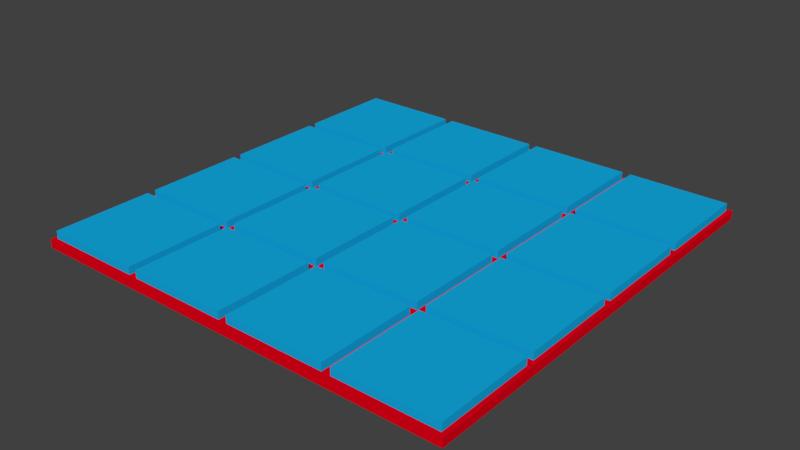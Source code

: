 # Source: FloorClean.blend  (saved by Blender 2.79.0; exported with 4.5.12 LTS)
import bpy
from mathutils import Matrix  # noqa: F401  (used for matrix-valued properties, if any)

bpy.ops.wm.read_factory_settings(use_empty=True)
scene = bpy.context.scene
scene.name = 'Scene'

# ---- collections
col_collection_1 = bpy.data.collections.new('Collection 1'); scene.collection.children.link(col_collection_1)

# ---- images (referenced by path relative to the original .blend; pixels are not part of the script)
import os
ASSET_DIR = os.environ.get("B2B_ASSET_DIR", "")  # directory of the original .blend (textures are referenced by path, not embedded)
HERE = os.path.dirname(os.path.abspath(__file__))  # packed textures are extracted next to this script under _unpacked/

def load_image(name, relpath, width, height, colorspace="sRGB"):
    """Load a texture the original file referenced (path relative to the .blend, or extracted next to this script)."""
    p = next((c for c in (os.path.join(HERE, relpath), os.path.join(ASSET_DIR, relpath)) if relpath and os.path.exists(c)), "")
    if p:
        img = bpy.data.images.load(p, check_existing=True)
        img.name = name
    else:  # same state as the original file: an image datablock whose file is absent (Cycles renders it pink)
        img = bpy.data.images.new(name, width, height)
        img.source = "FILE"
        img.filepath = "//" + (relpath or name)
    img.colorspace_settings.name = colorspace
    return img
img_texture = load_image('Texture', '', 1024, 1024, 'sRGB')

# ---- materials (node trees are filled in below, after node groups)
mat_tiles = bpy.data.materials.new('Tiles')
mat_tiles.alpha_threshold = 0.0
mat_tiles.diffuse_color = (0.006739, 0.4258, 0.8, 1.0)
mat_tiles.roughness = 0.5
mat_tiles.line_color = (0.0, 0.0, 0.0, 1.0)
mat_base = bpy.data.materials.new('Base')
mat_base.alpha_threshold = 0.0
mat_base.roughness = 0.5

# ---- material node trees
mat_tiles.use_nodes = True; mat_tiles.node_tree.nodes.clear()
_N = mat_tiles.node_tree.nodes; _L = mat_tiles.node_tree.links
n0 = _N.new('ShaderNodeOutputMaterial'); n0.name = 'Material Output'; n0.location = (300, 300)
n1 = _N.new('ShaderNodeBsdfDiffuse'); n1.name = 'Diffuse BSDF'; n1.location = (10, 300)
n1.inputs[0].default_value = (0.006739, 0.4258, 0.8, 1.0)
n2 = _N.new('ShaderNodeTexImage'); n2.name = 'Image Texture'; n2.location = (-197, 151)
n2.width = 140
n2.image = img_texture
_L.new(n1.outputs[0], n0.inputs[0])
n0.is_active_output = True
mat_base.use_nodes = True; mat_base.node_tree.nodes.clear()
_N = mat_base.node_tree.nodes; _L = mat_base.node_tree.links
n0 = _N.new('ShaderNodeOutputMaterial'); n0.name = 'Material Output'; n0.location = (300, 300)
n1 = _N.new('ShaderNodeBsdfDiffuse'); n1.name = 'Diffuse BSDF'; n1.location = (10, 300)
n1.inputs[0].default_value = (0.8, 0.0, 0.009379, 1.0)
n2 = _N.new('ShaderNodeTexImage'); n2.name = 'Image Texture'; n2.location = (-240, 211)
n2.width = 140
n2.image = img_texture
_L.new(n1.outputs[0], n0.inputs[0])
n0.is_active_output = True

# ---- world
world_world = bpy.data.worlds.new('World'); scene.world = world_world
world_world.color = (0.05088, 0.05088, 0.05088)
world_world.use_sun_shadow = False
world_world.sun_shadow_jitter_overblur = 0.0
world_world.cycles.sampling_method = 'MANUAL'

# ---- meshes
me_cube_017 = bpy.data.meshes.new('Cube.017')
me_cube_017.from_pydata([(-0.26, -0.26, 0.018), (-0.26, -0.49, 0.018), (-0.49, -0.49, 0.018), (-0.49, -0.26, 0.018), (-0.26, -0.26, 0.038), (-0.26, -0.49, 0.038), (-0.49, -0.49, 0.038), (-0.49, -0.26, 0.038), (0.49, -0.01002, 0.018), (0.49, -0.24, 0.018), (0.26, -0.24, 0.018), (0.26, -0.01002, 0.018), (0.49, -0.01002, 0.038), (0.49, -0.24, 0.038), (0.26, -0.24, 0.038), (0.26, -0.01002, 0.038), (0.24, -0.01002, 0.018), (0.24, -0.24, 0.018), (0.01, -0.24, 0.018), (0.01, -0.01002, 0.018), (0.24, -0.01002, 0.038), (0.24, -0.24, 0.038), (0.01, -0.24, 0.038), (0.01, -0.01002, 0.038), (-0.26, -0.01002, 0.018), (-0.26, -0.24, 0.018), (-0.49, -0.24, 0.018), (-0.49, -0.01002, 0.018), (-0.26, -0.01002, 0.038), (-0.26, -0.24, 0.038), (-0.49, -0.24, 0.038), (-0.49, -0.01002, 0.038), (-0.01, -0.01002, 0.018), (-0.01, -0.24, 0.018), (-0.24, -0.24, 0.018), (-0.24, -0.01002, 0.018), (-0.01, -0.01002, 0.038), (-0.01, -0.24, 0.038), (-0.24, -0.24, 0.038), (-0.24, -0.01002, 0.038), (-0.01, -0.26, 0.018), (-0.01, -0.49, 0.018), (-0.24, -0.49, 0.018), (-0.24, -0.26, 0.018), (-0.01, -0.26, 0.038), (-0.01, -0.49, 0.038), (-0.24, -0.49, 0.038), (-0.24, -0.26, 0.038), (0.26, -0.2598, 0.038), (0.26, -0.4898, 0.038), (0.49, -0.4898, 0.038), (0.49, -0.2598, 0.038), (0.24, -0.26, 0.018), (0.24, -0.49, 0.018), (0.01, -0.49, 0.018), (0.01, -0.26, 0.018), (0.24, -0.26, 0.038), (0.24, -0.49, 0.038), (0.01, -0.49, 0.038), (0.01, -0.26, 0.038), (0.26, -0.2598, 0.018), (0.26, -0.4898, 0.018), (0.49, -0.4898, 0.018), (0.49, -0.2598, 0.018), (0.49, 0.24, 0.018), (0.49, 0.009985, 0.018), (0.26, 0.009985, 0.018), (0.26, 0.24, 0.018), (0.49, 0.24, 0.038), (0.49, 0.009985, 0.038), (0.26, 0.009985, 0.038), (0.26, 0.24, 0.038), (0.24, 0.24, 0.018), (0.24, 0.009985, 0.018), (0.01, 0.009985, 0.018), (0.01, 0.24, 0.018), (0.24, 0.24, 0.038), (0.24, 0.009985, 0.038), (0.01, 0.009985, 0.038), (0.01, 0.24, 0.038), (-0.26, 0.24, 0.018), (-0.26, 0.009985, 0.018), (-0.49, 0.009985, 0.018), (-0.49, 0.24, 0.018), (-0.26, 0.24, 0.038), (-0.26, 0.009985, 0.038), (-0.49, 0.009985, 0.038), (-0.49, 0.24, 0.038), (-0.01, 0.24, 0.018), (-0.01, 0.009985, 0.018), (-0.24, 0.009985, 0.018), (-0.24, 0.24, 0.018), (-0.01, 0.24, 0.038), (-0.01, 0.009985, 0.038), (-0.24, 0.009985, 0.038), (-0.24, 0.24, 0.038), (-0.01, 0.49, 0.018), (-0.01, 0.26, 0.018), (-0.24, 0.26, 0.018), (-0.24, 0.49, 0.018), (-0.01, 0.49, 0.038), (-0.01, 0.26, 0.038), (-0.24, 0.26, 0.038), (-0.24, 0.49, 0.038), (-0.26, 0.49, 0.018), (-0.26, 0.26, 0.018), (-0.49, 0.26, 0.018), (-0.49, 0.49, 0.018), (-0.26, 0.49, 0.038), (-0.26, 0.26, 0.038), (-0.49, 0.26, 0.038), (-0.49, 0.49, 0.038), (0.24, 0.49, 0.018), (0.24, 0.26, 0.018), (0.01, 0.26, 0.018), (0.01, 0.49, 0.018), (0.24, 0.49, 0.038), (0.24, 0.26, 0.038), (0.01, 0.26, 0.038), (0.01, 0.49, 0.038), (0.49, 0.49, 0.018), (0.49, 0.26, 0.018), (0.26, 0.26, 0.018), (0.26, 0.49, 0.018), (0.49, 0.49, 0.038), (0.49, 0.26, 0.038), (0.26, 0.26, 0.038), (0.26, 0.49, 0.038), (0.5, 0.5, 3.555e-06), (0.5, -0.5, 3.555e-06), (-0.5, -0.5, 3.555e-06), (-0.5, 0.5, 3.555e-06), (0.5, 0.5, 0.02), (0.5, -0.5, 0.02), (-0.5, -0.5, 0.02), (-0.5, 0.5, 0.02)], [], [(4, 7, 6, 5), (0, 4, 5, 1), (1, 5, 6, 2), (2, 6, 7, 3), (4, 0, 3, 7), (12, 15, 14, 13), (8, 12, 13, 9), (9, 13, 14, 10), (10, 14, 15, 11), (12, 8, 11, 15), (20, 23, 22, 21), (16, 20, 21, 17), (17, 21, 22, 18), (18, 22, 23, 19), (20, 16, 19, 23), (28, 31, 30, 29), (24, 28, 29, 25), (25, 29, 30, 26), (26, 30, 31, 27), (28, 24, 27, 31), (36, 39, 38, 37), (32, 36, 37, 33), (33, 37, 38, 34), (34, 38, 39, 35), (36, 32, 35, 39), (44, 47, 46, 45), (40, 44, 45, 41), (41, 45, 46, 42), (42, 46, 47, 43), (44, 40, 43, 47), (63, 51, 50, 62), (62, 50, 49, 61), (56, 59, 58, 57), (52, 56, 57, 53), (53, 57, 58, 54), (54, 58, 59, 55), (56, 52, 55, 59), (132, 135, 134, 133), (61, 49, 48, 60), (51, 63, 60, 48), (68, 71, 70, 69), (64, 68, 69, 65), (65, 69, 70, 66), (66, 70, 71, 67), (68, 64, 67, 71), (76, 79, 78, 77), (72, 76, 77, 73), (73, 77, 78, 74), (74, 78, 79, 75), (76, 72, 75, 79), (84, 87, 86, 85), (80, 84, 85, 81), (81, 85, 86, 82), (82, 86, 87, 83), (84, 80, 83, 87), (92, 95, 94, 93), (88, 92, 93, 89), (89, 93, 94, 90), (90, 94, 95, 91), (92, 88, 91, 95), (100, 103, 102, 101), (96, 100, 101, 97), (97, 101, 102, 98), (98, 102, 103, 99), (100, 96, 99, 103), (108, 111, 110, 109), (104, 108, 109, 105), (105, 109, 110, 106), (106, 110, 111, 107), (108, 104, 107, 111), (116, 119, 118, 117), (112, 116, 117, 113), (113, 117, 118, 114), (114, 118, 119, 115), (116, 112, 115, 119), (124, 127, 126, 125), (120, 124, 125, 121), (121, 125, 126, 122), (122, 126, 127, 123), (124, 120, 123, 127), (128, 129, 130, 131), (51, 48, 49, 50), (128, 132, 133, 129), (129, 133, 134, 130), (130, 134, 135, 131), (132, 128, 131, 135)])
me_cube_017.polygons.foreach_set('material_index', [0, 0, 0, 0, 0, 0, 0, 0, 0, 0, 0, 0, 0, 0, 0, 0, 0, 0, 0, 0, 0, 0, 0, 0, 0, 0, 0, 0, 0, 0, 0, 0, 0, 0, 0, 0, 0, 1, 0, 0, 0, 0, 0, 0, 0, 0, 0, 0, 0, 0, 0, 0, 0, 0, 0, 0, 0, 0, 0, 0, 0, 0, 0, 0, 0, 0, 0, 0, 0, 0, 0, 0, 0, 0, 0, 0, 0, 0, 0, 0, 1, 0, 1, 1, 1, 1])
_uv = me_cube_017.uv_layers.new(name='UVMap')
_uv.uv.foreach_set('vector', [0.5, 0.6283, 0.5, 0.7138, 0.4167, 0.7138, 0.4167, 0.6283, 0.5, 0.7993, 0.5, 0.8848, 0.4167, 0.8848, 0.4167, 0.7993, 0.75, 0.7993, 0.6667, 0.7993, 0.6667, 0.7138, 0.75, 0.7138, 1.0, 0.6283, 1.0, 0.7138, 0.9167, 0.7138, 0.9167, 0.6283, 0.5, 0.4572, 0.5833, 0.4572, 0.5833, 0.5428, 0.5, 0.5428, 0.8913, 0.342, 0.808, 0.342, 0.808, 0.2565, 0.8913, 0.2565, 0.5833, 0.4572, 0.5, 0.4572, 0.5, 0.3717, 0.5833, 0.3717, 0.808, 0.171, 0.808, 0.0855, 0.8913, 0.0855, 0.8913, 0.171, 0.8913, 0.2565, 0.9746, 0.2565, 0.9746, 0.342, 0.8913, 0.342, 0.8913, 0.171, 0.8913, 0.2565, 0.808, 0.2565, 0.808, 0.171, 0.5833, 0.8848, 0.5833, 0.9703, 0.5, 0.9703, 0.5, 0.8848, 0.5833, 0.6283, 0.5833, 0.7138, 0.5, 0.7138, 0.5, 0.6283, 0.6667, 0.7138, 0.6667, 0.6283, 0.75, 0.6283, 0.75, 0.7138, 0.5, 0.9703, 0.4167, 0.9703, 0.4167, 0.8848, 0.5, 0.8848, 0.6667, 0.7993, 0.75, 0.7993, 0.75, 0.8848, 0.6667, 0.8848, 0.5833, 0.5428, 0.5833, 0.6283, 0.5, 0.6283, 0.5, 0.5428, 0.4167, 0.6283, 0.3333, 0.6283, 0.3333, 0.5428, 0.4167, 0.5428, 0.1667, 0.9145, 0.1667, 0.829, 0.25, 0.829, 0.25, 0.9145, 0.6667, 0.5428, 0.5833, 0.5428, 0.5833, 0.4572, 0.6667, 0.4572, 0.0, 0.829, 3.974e-08, 0.7435, 0.08333, 0.7435, 0.08333, 0.829, 0.808, 0.0, 0.808, 0.0855, 0.7246, 0.0855, 0.7246, 2.389e-08, 0.75, 0.6283, 0.6667, 0.6283, 0.6667, 0.5428, 0.75, 0.5428, 0.3333, 0.9703, 0.3333, 0.8848, 0.4167, 0.8848, 0.4167, 0.9703, 0.6667, 0.7993, 0.5833, 0.7993, 0.5833, 0.7138, 0.6667, 0.7138, 0.7246, 0.0855, 0.808, 0.0855, 0.808, 0.171, 0.7246, 0.171, 0.8333, 0.4572, 0.9167, 0.4572, 0.9167, 0.5428, 0.8333, 0.5428, 0.6667, 0.6283, 0.5833, 0.6283, 0.5833, 0.5428, 0.6667, 0.5428, 0.8913, 0.0855, 0.9746, 0.0855, 0.9746, 0.171, 0.8913, 0.171, 0.1667, 0.829, 0.1667, 0.9145, 0.08333, 0.9145, 0.08333, 0.829, 0.08333, 0.7435, 0.1667, 0.7435, 0.1667, 0.829, 0.08333, 0.829, 0.75, 0.4572, 0.6667, 0.4572, 0.6667, 0.3717, 0.75, 0.3717, 0.5833, 0.9703, 0.5833, 0.8848, 0.6667, 0.8848, 0.6667, 0.9703, 0.808, 0.171, 0.808, 0.2565, 0.7246, 0.2565, 0.7246, 0.171, 0.08333, 0.829, 0.08333, 0.9145, 0.0, 0.9145, 1.987e-08, 0.829, 0.75, 0.9703, 0.6667, 0.9703, 0.6667, 0.8848, 0.75, 0.8848, 0.9746, 0.0855, 0.8913, 0.0855, 0.8913, 0.0, 0.9746, 0.0, 0.3333, 0.7993, 0.4167, 0.7993, 0.4167, 0.8848, 0.3333, 0.8848, 0.3623, 0.0, 0.3623, 0.3717, 0.0, 0.3717, 0.0, 4.077e-08, 0.3333, 0.9145, 0.3333, 1.0, 0.25, 1.0, 0.25, 0.9145, 1.0, 0.7993, 1.0, 0.8848, 0.9167, 0.8848, 0.9167, 0.7993, 1.0, 0.4572, 1.0, 0.5428, 0.9167, 0.5428, 0.9167, 0.4572, 0.3333, 0.829, 0.25, 0.829, 0.25, 0.7435, 0.3333, 0.7435, 0.75, 0.9703, 0.75, 0.8848, 0.8333, 0.8848, 0.8333, 0.9703, 0.08333, 0.9145, 0.08333, 1.0, 0.0, 1.0, 0.0, 0.9145, 0.9167, 0.3717, 1.0, 0.3717, 1.0, 0.4572, 0.9167, 0.4572, 0.9746, 0.2565, 0.8913, 0.2565, 0.8913, 0.171, 0.9746, 0.171, 0.9167, 0.5428, 0.9167, 0.6283, 0.8333, 0.6283, 0.8333, 0.5428, 0.1667, 1.0, 0.08333, 1.0, 0.08333, 0.9145, 0.1667, 0.9145, 0.25, 1.0, 0.1667, 1.0, 0.1667, 0.9145, 0.25, 0.9145, 0.3333, 0.6283, 0.4167, 0.6283, 0.4167, 0.7138, 0.3333, 0.7138, 0.6667, 0.7993, 0.6667, 0.8848, 0.5833, 0.8848, 0.5833, 0.7993, 0.9167, 0.6283, 0.9167, 0.7138, 0.8333, 0.7138, 0.8333, 0.6283, 0.5, 0.8848, 0.5, 0.7993, 0.5833, 0.7993, 0.5833, 0.8848, 0.3333, 0.9145, 0.25, 0.9145, 0.25, 0.829, 0.3333, 0.829, 0.3333, 0.4572, 0.4167, 0.4572, 0.4167, 0.5428, 0.3333, 0.5428, 0.6667, 0.6283, 0.6667, 0.7138, 0.5833, 0.7138, 0.5833, 0.6283, 0.8333, 0.4572, 0.75, 0.4572, 0.75, 0.3717, 0.8333, 0.3717, 0.4167, 0.7993, 0.4167, 0.7138, 0.5, 0.7138, 0.5, 0.7993, 0.9167, 0.9703, 0.8333, 0.9703, 0.8333, 0.8848, 0.9167, 0.8848, 0.8333, 0.7993, 0.9167, 0.7993, 0.9167, 0.8848, 0.8333, 0.8848, 0.75, 0.4572, 0.8333, 0.4572, 0.8333, 0.5428, 0.75, 0.5428, 0.8333, 0.6283, 0.8333, 0.7138, 0.75, 0.7138, 0.75, 0.6283, 0.4167, 0.7993, 0.3333, 0.7993, 0.3333, 0.7138, 0.4167, 0.7138, 0.5, 0.6283, 0.4167, 0.6283, 0.4167, 0.5428, 0.5, 0.5428, 0.75, 0.7993, 0.8333, 0.7993, 0.8333, 0.8848, 0.75, 0.8848, 0.6667, 0.3717, 0.6667, 0.4572, 0.5833, 0.4572, 0.5833, 0.3717, 0.75, 0.4572, 0.75, 0.5428, 0.6667, 0.5428, 0.6667, 0.4572, 0.4167, 0.5428, 0.4167, 0.4572, 0.5, 0.4572, 0.5, 0.5428, 0.4167, 0.4572, 0.3333, 0.4572, 0.3333, 0.3717, 0.4167, 0.3717, 0.808, 0.0855, 0.808, 0.0, 0.8913, 2.039e-08, 0.8913, 0.0855, 0.75, 0.5428, 0.8333, 0.5428, 0.8333, 0.6283, 0.75, 0.6283, 0.808, 0.2565, 0.808, 0.342, 0.7246, 0.342, 0.7246, 0.2565, 0.8333, 0.3717, 0.9167, 0.3717, 0.9167, 0.4572, 0.8333, 0.4572, 0.5833, 0.7993, 0.5, 0.7993, 0.5, 0.7138, 0.5833, 0.7138, 0.75, 0.7138, 0.8333, 0.7138, 0.8333, 0.7993, 0.75, 0.7993, 0.9167, 0.5428, 1.0, 0.5428, 1.0, 0.6283, 0.9167, 0.6283, 0.8333, 0.7138, 0.9167, 0.7138, 0.9167, 0.7993, 0.8333, 0.7993, 1.0, 0.7993, 0.9167, 0.7993, 0.9167, 0.7138, 1.0, 0.7138, 0.5, 0.4572, 0.4167, 0.4572, 0.4167, 0.3717, 0.5, 0.3717, 0.25, 0.7435, 0.25, 0.829, 0.1667, 0.829, 0.1667, 0.7435, 0.3623, 4.077e-08, 0.7246, 0.0, 0.7246, 0.3717, 0.3623, 0.3717, 0.9167, 0.8848, 1.0, 0.8848, 1.0, 0.9703, 0.9167, 0.9703, 0.0, 0.3717, 0.08333, 0.3717, 0.08333, 0.7435, 3.498e-08, 0.7435, 0.25, 0.7435, 0.1667, 0.7435, 0.1667, 0.3717, 0.25, 0.3717, 0.1667, 0.7435, 0.08333, 0.7435, 0.08333, 0.3717, 0.1667, 0.3717, 0.25, 0.3717, 0.3333, 0.3717, 0.3333, 0.7435, 0.25, 0.7435])
me_cube_017.materials.append(mat_tiles)
me_cube_017.materials.append(mat_base)
me_cube_017.use_remesh_preserve_volume = False
me_cube_017.use_remesh_preserve_attributes = False
me_cube_017.use_mirror_vertex_groups = False
me_cube_017.update()

# ---- objects
ob_cube_017 = bpy.data.objects.new('Cube.017', me_cube_017)

# ---- transforms, parenting, visibility, modifiers, constraints
ob_cube_017.location = (0.0, 0.0, 1.863e-09)
ob_cube_017.lock_rotations_4d = False
ob_cube_017.empty_display_type = 'ARROWS'
ob_cube_017.lineart.crease_threshold = 0.0

# ---- collection membership
col_collection_1.objects.link(ob_cube_017)

# ---- scene / render settings (as saved in the file)
scene.frame_start = 1; scene.frame_end = 250; scene.frame_set(1)
scene.render.engine = 'CYCLES'
scene.render.resolution_percentage = 50
scene.render.dither_intensity = 0.0
scene.cycles.use_denoising = False
scene.cycles.samples = 128
scene.cycles.sampling_pattern = 'TABULATED_SOBOL'
scene.cycles.use_adaptive_sampling = False
scene.cycles.use_light_tree = False
scene.cycles.blur_glossy = 0.0
scene.cycles.sample_clamp_indirect = 0.0
scene.cycles.bake_type = 'ENVIRONMENT'
scene.view_settings.view_transform = 'Standard'
bpy.context.view_layer.update()

# ---- added for rendering (the .blend has no active camera and no usable light): camera, sun
cam_auto = bpy.data.cameras.new('AutoCamera')
cam_auto.lens = 50.0
cam_auto.sensor_width = 36.0
cam_auto.clip_end = 1000.0
ob_auto_camera = bpy.data.objects.new('AutoCamera', cam_auto)
scene.collection.objects.link(ob_auto_camera)
ob_auto_camera.location = (1.30894, -1.57074, 1.06615)
ob_auto_camera.rotation_euler = (1.09748, -7.21219e-08, 0.694738)
scene.camera = ob_auto_camera
light_auto_sun = bpy.data.lights.new('AutoSun', 'SUN')
light_auto_sun.energy = 3.0
light_auto_sun.angle = 0.0523599
ob_auto_sun = bpy.data.objects.new('AutoSun', light_auto_sun)
scene.collection.objects.link(ob_auto_sun)
ob_auto_sun.rotation_euler = (0.872665, 0.174533, 0.523599)
bpy.context.view_layer.update()
